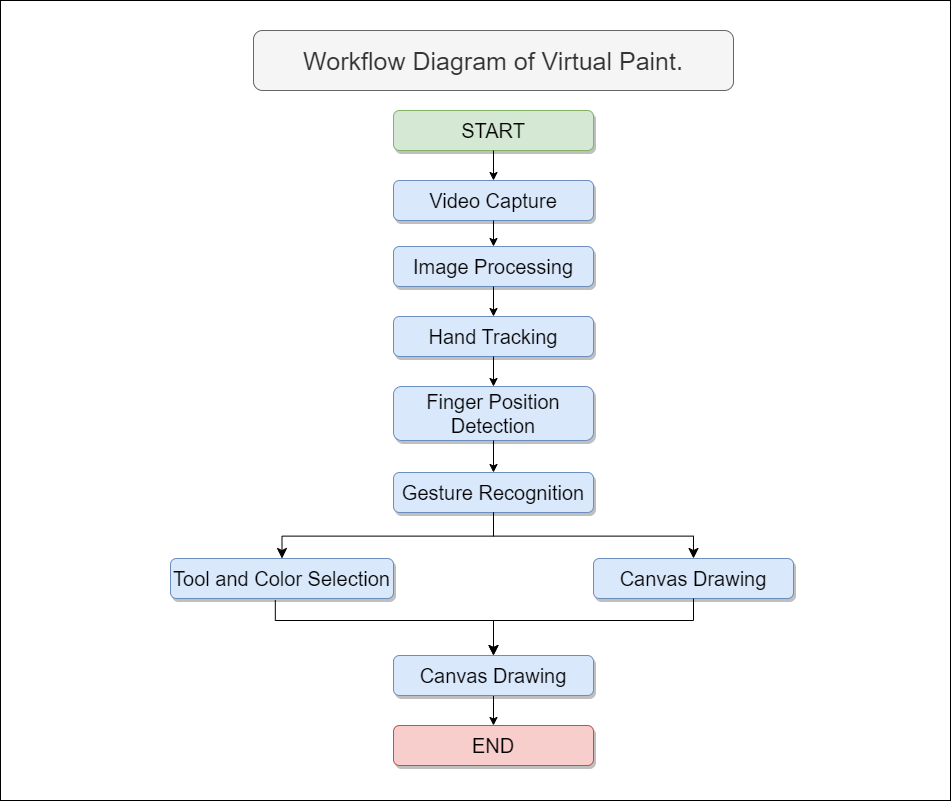

The diagram above was exported from draw.io. Its source (the exported page's mxGraphModel, read from the mxfile embedded in the PNG):
<mxGraphModel dx="1615" dy="909" grid="1" gridSize="10" guides="1" tooltips="1" connect="1" arrows="1" fold="1" page="1" pageScale="1" pageWidth="1169" pageHeight="827" math="0" shadow="0">
  <root>
    <mxCell id="0" />
    <mxCell id="1" parent="0" />
    <mxCell id="JAbOMbISVpkd0xpg7yvl-1" value="" style="rounded=0;whiteSpace=wrap;html=1;" vertex="1" parent="1">
      <mxGeometry x="120" y="20" width="950" height="800" as="geometry" />
    </mxCell>
    <mxCell id="JAbOMbISVpkd0xpg7yvl-2" value="START" style="rounded=1;whiteSpace=wrap;html=1;fillColor=#d5e8d4;strokeColor=#82b366;fontSize=20;flipH=1;shadow=1;" vertex="1" parent="1">
      <mxGeometry x="513" y="130" width="200" height="40" as="geometry" />
    </mxCell>
    <mxCell id="JAbOMbISVpkd0xpg7yvl-3" value="Video Capture" style="rounded=1;whiteSpace=wrap;html=1;fontSize=20;fillColor=#dae8fc;strokeColor=#6c8ebf;flipH=1;glass=0;shadow=1;" vertex="1" parent="1">
      <mxGeometry x="513" y="200" width="200" height="40" as="geometry" />
    </mxCell>
    <mxCell id="JAbOMbISVpkd0xpg7yvl-4" value="Image Processing" style="rounded=1;whiteSpace=wrap;html=1;fontSize=20;fillColor=#dae8fc;strokeColor=#6c8ebf;flipH=1;glass=0;shadow=1;" vertex="1" parent="1">
      <mxGeometry x="513" y="266" width="200" height="40" as="geometry" />
    </mxCell>
    <mxCell id="JAbOMbISVpkd0xpg7yvl-5" value="Hand Tracking" style="rounded=1;whiteSpace=wrap;html=1;fontSize=20;fillColor=#dae8fc;strokeColor=#6c8ebf;flipH=1;glass=0;shadow=1;" vertex="1" parent="1">
      <mxGeometry x="513" y="336" width="200" height="40" as="geometry" />
    </mxCell>
    <mxCell id="JAbOMbISVpkd0xpg7yvl-6" value="Finger Position Detection" style="rounded=1;whiteSpace=wrap;html=1;fontSize=20;fillColor=#dae8fc;strokeColor=#6c8ebf;flipH=1;glass=0;shadow=1;" vertex="1" parent="1">
      <mxGeometry x="513" y="406" width="200" height="54" as="geometry" />
    </mxCell>
    <mxCell id="JAbOMbISVpkd0xpg7yvl-7" value="Gesture Recognition" style="rounded=1;whiteSpace=wrap;html=1;fontSize=20;fillColor=#dae8fc;strokeColor=#6c8ebf;flipH=1;glass=0;shadow=1;" vertex="1" parent="1">
      <mxGeometry x="513" y="492" width="200" height="40" as="geometry" />
    </mxCell>
    <mxCell id="JAbOMbISVpkd0xpg7yvl-8" value="Tool and Color Selection" style="rounded=1;whiteSpace=wrap;html=1;fontSize=20;fillColor=#dae8fc;strokeColor=#6c8ebf;flipH=1;glass=0;shadow=1;" vertex="1" parent="1">
      <mxGeometry x="290" y="578" width="223" height="40" as="geometry" />
    </mxCell>
    <mxCell id="JAbOMbISVpkd0xpg7yvl-9" value="Canvas Drawing" style="rounded=1;whiteSpace=wrap;html=1;fontSize=20;fillColor=#dae8fc;strokeColor=#6c8ebf;flipH=1;glass=0;shadow=1;" vertex="1" parent="1">
      <mxGeometry x="713" y="578" width="200" height="40" as="geometry" />
    </mxCell>
    <mxCell id="JAbOMbISVpkd0xpg7yvl-10" value="END" style="rounded=1;whiteSpace=wrap;html=1;fontSize=20;fillColor=#f8cecc;strokeColor=#b85450;flipH=1;shadow=1;" vertex="1" parent="1">
      <mxGeometry x="513" y="745" width="200" height="40" as="geometry" />
    </mxCell>
    <mxCell id="JAbOMbISVpkd0xpg7yvl-11" value="" style="endArrow=classic;html=1;rounded=0;exitX=0.5;exitY=1;exitDx=0;exitDy=0;" edge="1" parent="1" source="JAbOMbISVpkd0xpg7yvl-2" target="JAbOMbISVpkd0xpg7yvl-3">
      <mxGeometry width="50" height="50" relative="1" as="geometry">
        <mxPoint x="444.0526315789475" y="-30" as="sourcePoint" />
        <mxPoint x="394.0526315789475" y="-80" as="targetPoint" />
      </mxGeometry>
    </mxCell>
    <mxCell id="JAbOMbISVpkd0xpg7yvl-12" value="" style="endArrow=classic;html=1;rounded=0;exitX=0.5;exitY=1;exitDx=0;exitDy=0;entryX=0.5;entryY=0;entryDx=0;entryDy=0;" edge="1" parent="1" source="JAbOMbISVpkd0xpg7yvl-3" target="JAbOMbISVpkd0xpg7yvl-4">
      <mxGeometry width="50" height="50" relative="1" as="geometry">
        <mxPoint x="604.0526315789475" y="-198" as="sourcePoint" />
        <mxPoint x="604.0526315789475" y="-158" as="targetPoint" />
      </mxGeometry>
    </mxCell>
    <mxCell id="JAbOMbISVpkd0xpg7yvl-13" value="" style="endArrow=classic;html=1;rounded=0;exitX=0.5;exitY=1;exitDx=0;exitDy=0;" edge="1" parent="1" source="JAbOMbISVpkd0xpg7yvl-4" target="JAbOMbISVpkd0xpg7yvl-5">
      <mxGeometry width="50" height="50" relative="1" as="geometry">
        <mxPoint x="604.0526315789475" y="-100" as="sourcePoint" />
        <mxPoint x="604.0526315789475" y="-60" as="targetPoint" />
      </mxGeometry>
    </mxCell>
    <mxCell id="JAbOMbISVpkd0xpg7yvl-14" value="" style="endArrow=classic;html=1;rounded=0;exitX=0.5;exitY=1;exitDx=0;exitDy=0;entryX=0.5;entryY=0;entryDx=0;entryDy=0;" edge="1" parent="1" source="JAbOMbISVpkd0xpg7yvl-5" target="JAbOMbISVpkd0xpg7yvl-6">
      <mxGeometry width="50" height="50" relative="1" as="geometry">
        <mxPoint x="604.0526315789475" y="20" as="sourcePoint" />
        <mxPoint x="604.0526315789475" y="60" as="targetPoint" />
      </mxGeometry>
    </mxCell>
    <mxCell id="JAbOMbISVpkd0xpg7yvl-15" value="" style="endArrow=classic;html=1;rounded=0;exitX=0.5;exitY=1;exitDx=0;exitDy=0;entryX=0.5;entryY=0;entryDx=0;entryDy=0;" edge="1" parent="1" source="JAbOMbISVpkd0xpg7yvl-6" target="JAbOMbISVpkd0xpg7yvl-7">
      <mxGeometry width="50" height="50" relative="1" as="geometry">
        <mxPoint x="604.0526315789475" y="140" as="sourcePoint" />
        <mxPoint x="604.0526315789475" y="180" as="targetPoint" />
      </mxGeometry>
    </mxCell>
    <mxCell id="JAbOMbISVpkd0xpg7yvl-16" value="" style="endArrow=classic;html=1;rounded=0;exitX=0.5;exitY=1;exitDx=0;exitDy=0;entryX=0.5;entryY=0;entryDx=0;entryDy=0;" edge="1" parent="1" source="JAbOMbISVpkd0xpg7yvl-20" target="JAbOMbISVpkd0xpg7yvl-10">
      <mxGeometry width="50" height="50" relative="1" as="geometry">
        <mxPoint x="359.0526315789475" y="500" as="sourcePoint" />
        <mxPoint x="359.0526315789475" y="540" as="targetPoint" />
      </mxGeometry>
    </mxCell>
    <mxCell id="JAbOMbISVpkd0xpg7yvl-17" value="Workflow Diagram of Virtual Paint." style="rounded=1;whiteSpace=wrap;html=1;fontSize=25;flipH=1;fillColor=#f5f5f5;fontColor=#333333;strokeColor=#666666;" vertex="1" parent="1">
      <mxGeometry x="373" y="50" width="480" height="60" as="geometry" />
    </mxCell>
    <mxCell id="JAbOMbISVpkd0xpg7yvl-18" value="" style="edgeStyle=elbowEdgeStyle;elbow=vertical;endArrow=classic;html=1;curved=0;rounded=0;endSize=8;startSize=8;exitX=0.5;exitY=1;exitDx=0;exitDy=0;entryX=0.5;entryY=0;entryDx=0;entryDy=0;" edge="1" parent="1" source="JAbOMbISVpkd0xpg7yvl-7" target="JAbOMbISVpkd0xpg7yvl-8">
      <mxGeometry width="50" height="50" relative="1" as="geometry">
        <mxPoint x="638" y="1360" as="sourcePoint" />
        <mxPoint x="688" y="1310" as="targetPoint" />
      </mxGeometry>
    </mxCell>
    <mxCell id="JAbOMbISVpkd0xpg7yvl-19" value="" style="edgeStyle=elbowEdgeStyle;elbow=vertical;endArrow=classic;html=1;curved=0;rounded=0;endSize=8;startSize=8;exitX=0.5;exitY=1;exitDx=0;exitDy=0;entryX=0.5;entryY=0;entryDx=0;entryDy=0;" edge="1" parent="1" source="JAbOMbISVpkd0xpg7yvl-7" target="JAbOMbISVpkd0xpg7yvl-9">
      <mxGeometry width="50" height="50" relative="1" as="geometry">
        <mxPoint x="608" y="1050" as="sourcePoint" />
        <mxPoint x="788" y="1130" as="targetPoint" />
      </mxGeometry>
    </mxCell>
    <mxCell id="JAbOMbISVpkd0xpg7yvl-20" value="Canvas Drawing" style="rounded=1;whiteSpace=wrap;html=1;fontSize=20;fillColor=#dae8fc;strokeColor=#6c8ebf;flipH=1;glass=0;shadow=1;" vertex="1" parent="1">
      <mxGeometry x="513" y="675" width="200" height="40" as="geometry" />
    </mxCell>
    <mxCell id="JAbOMbISVpkd0xpg7yvl-21" value="" style="edgeStyle=elbowEdgeStyle;elbow=vertical;endArrow=classic;html=1;curved=0;rounded=0;endSize=8;startSize=8;exitX=0.53;exitY=1.038;exitDx=0;exitDy=0;entryX=0.5;entryY=0;entryDx=0;entryDy=0;exitPerimeter=0;" edge="1" parent="1" source="JAbOMbISVpkd0xpg7yvl-8" target="JAbOMbISVpkd0xpg7yvl-20">
      <mxGeometry width="50" height="50" relative="1" as="geometry">
        <mxPoint x="623" y="1060" as="sourcePoint" />
        <mxPoint x="378" y="1140" as="targetPoint" />
        <Array as="points">
          <mxPoint x="500" y="640" />
        </Array>
      </mxGeometry>
    </mxCell>
    <mxCell id="JAbOMbISVpkd0xpg7yvl-22" value="" style="edgeStyle=elbowEdgeStyle;elbow=vertical;endArrow=classic;html=1;curved=0;rounded=0;endSize=8;startSize=8;exitX=0.5;exitY=1;exitDx=0;exitDy=0;entryX=0.5;entryY=0;entryDx=0;entryDy=0;" edge="1" parent="1" source="JAbOMbISVpkd0xpg7yvl-9" target="JAbOMbISVpkd0xpg7yvl-20">
      <mxGeometry width="50" height="50" relative="1" as="geometry">
        <mxPoint x="372" y="1223" as="sourcePoint" />
        <mxPoint x="623" y="1300" as="targetPoint" />
        <Array as="points">
          <mxPoint x="720" y="640" />
        </Array>
      </mxGeometry>
    </mxCell>
  </root>
</mxGraphModel>